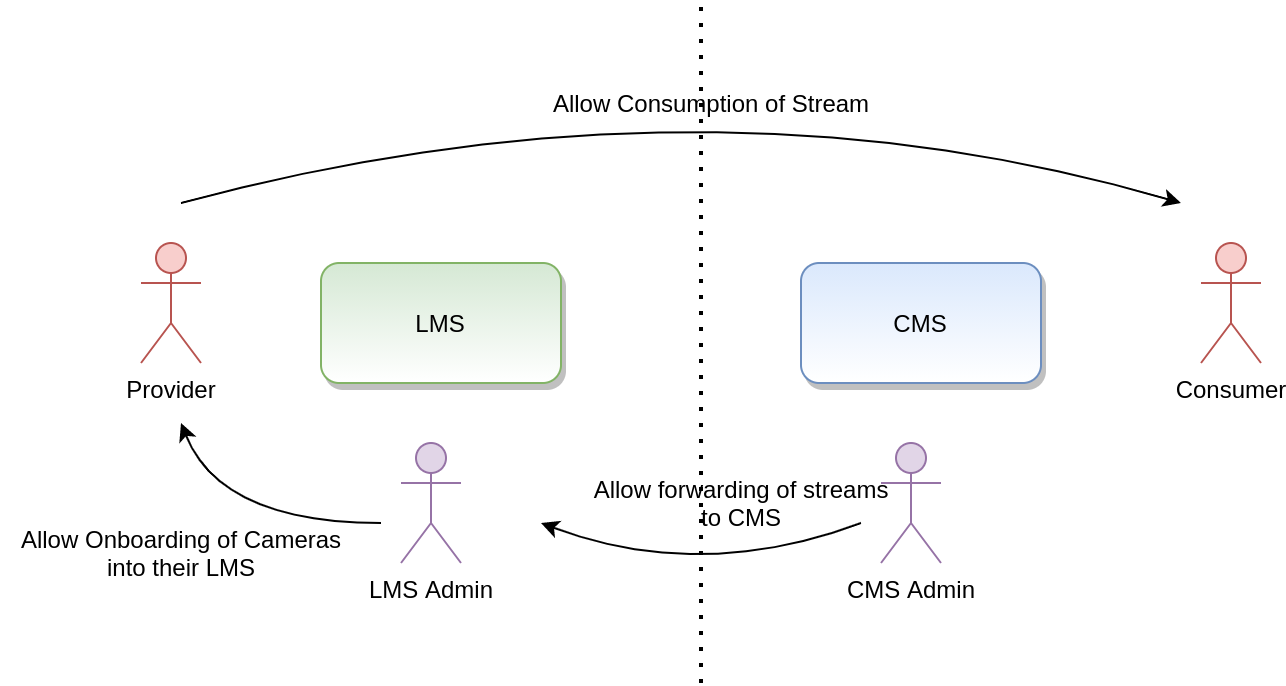

The diagram above was exported from draw.io. Its source (the exported page's mxGraphModel, read from the mxfile embedded in the PNG):
<mxGraphModel dx="1390" dy="1925" grid="1" gridSize="10" guides="1" tooltips="1" connect="1" arrows="1" fold="1" page="1" pageScale="1" pageWidth="850" pageHeight="1100" math="0" shadow="0">
  <root>
    <mxCell id="0" />
    <mxCell id="1" parent="0" />
    <mxCell id="2" value="" style="endArrow=none;dashed=1;html=1;dashPattern=1 3;strokeWidth=2;" edge="1" parent="1">
      <mxGeometry width="50" height="50" relative="1" as="geometry">
        <mxPoint x="390" y="340" as="sourcePoint" />
        <mxPoint x="390" as="targetPoint" />
      </mxGeometry>
    </mxCell>
    <mxCell id="3" value="Provider" style="shape=umlActor;verticalLabelPosition=bottom;verticalAlign=top;html=1;outlineConnect=0;fillColor=#f8cecc;strokeColor=#b85450;" vertex="1" parent="1">
      <mxGeometry x="110" y="120" width="30" height="60" as="geometry" />
    </mxCell>
    <mxCell id="4" value="LMS" style="rounded=1;whiteSpace=wrap;html=1;fillColor=#d5e8d4;strokeColor=#82b366;gradientColor=#ffffff;shadow=1;" vertex="1" parent="1">
      <mxGeometry x="200" y="130" width="120" height="60" as="geometry" />
    </mxCell>
    <mxCell id="5" value="CMS" style="rounded=1;whiteSpace=wrap;html=1;fillColor=#dae8fc;strokeColor=#6c8ebf;gradientColor=#ffffff;shadow=1;" vertex="1" parent="1">
      <mxGeometry x="440" y="130" width="120" height="60" as="geometry" />
    </mxCell>
    <mxCell id="6" value="LMS Admin" style="shape=umlActor;verticalLabelPosition=bottom;verticalAlign=top;html=1;outlineConnect=0;fillColor=#e1d5e7;strokeColor=#9673a6;" vertex="1" parent="1">
      <mxGeometry x="240" y="220" width="30" height="60" as="geometry" />
    </mxCell>
    <mxCell id="7" value="CMS Admin" style="shape=umlActor;verticalLabelPosition=bottom;verticalAlign=top;html=1;outlineConnect=0;fillColor=#e1d5e7;strokeColor=#9673a6;" vertex="1" parent="1">
      <mxGeometry x="480" y="220" width="30" height="60" as="geometry" />
    </mxCell>
    <mxCell id="8" value="Consumer" style="shape=umlActor;verticalLabelPosition=bottom;verticalAlign=top;html=1;outlineConnect=0;fillColor=#f8cecc;strokeColor=#b85450;" vertex="1" parent="1">
      <mxGeometry x="640" y="120" width="30" height="60" as="geometry" />
    </mxCell>
    <mxCell id="9" value="" style="endArrow=classic;startArrow=none;html=1;curved=1;startFill=0;" edge="1" parent="1">
      <mxGeometry width="50" height="50" relative="1" as="geometry">
        <mxPoint x="230" y="260" as="sourcePoint" />
        <mxPoint x="130" y="210" as="targetPoint" />
        <Array as="points">
          <mxPoint x="150" y="260" />
        </Array>
      </mxGeometry>
    </mxCell>
    <mxCell id="10" value="" style="endArrow=none;startArrow=classic;html=1;curved=1;endFill=0;" edge="1" parent="1">
      <mxGeometry width="50" height="50" relative="1" as="geometry">
        <mxPoint x="310" y="260" as="sourcePoint" />
        <mxPoint x="470" y="260" as="targetPoint" />
        <Array as="points">
          <mxPoint x="390" y="290" />
        </Array>
      </mxGeometry>
    </mxCell>
    <mxCell id="11" value="" style="endArrow=classic;startArrow=none;html=1;curved=1;startFill=0;" edge="1" parent="1">
      <mxGeometry width="50" height="50" relative="1" as="geometry">
        <mxPoint x="130" y="100" as="sourcePoint" />
        <mxPoint x="630" y="100" as="targetPoint" />
        <Array as="points">
          <mxPoint x="390" y="30" />
        </Array>
      </mxGeometry>
    </mxCell>
    <mxCell id="12" value="Allow Onboarding of Cameras&lt;br&gt;into their LMS" style="text;html=1;align=center;verticalAlign=middle;resizable=0;points=[];autosize=1;strokeColor=none;" vertex="1" parent="1">
      <mxGeometry x="40" y="260" width="180" height="30" as="geometry" />
    </mxCell>
    <mxCell id="13" value="Allow Consumption of Stream" style="text;html=1;align=center;verticalAlign=middle;resizable=0;points=[];autosize=1;strokeColor=none;" vertex="1" parent="1">
      <mxGeometry x="310" y="40" width="170" height="20" as="geometry" />
    </mxCell>
    <mxCell id="14" value="Allow forwarding of streams&lt;br&gt;to CMS" style="text;html=1;align=center;verticalAlign=middle;resizable=0;points=[];autosize=1;strokeColor=none;" vertex="1" parent="1">
      <mxGeometry x="330" y="235" width="160" height="30" as="geometry" />
    </mxCell>
  </root>
</mxGraphModel>